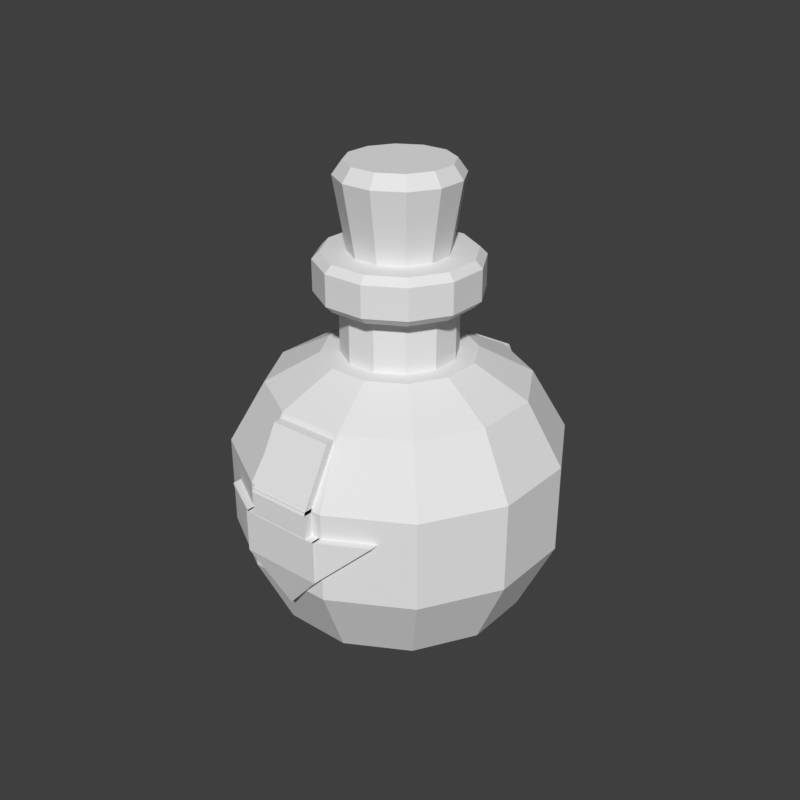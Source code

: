 # Source: powerup-potion.blend  (saved by Blender 5.2.45; exported with 4.5.12 LTS)
import bpy
from mathutils import Matrix  # noqa: F401  (used for matrix-valued properties, if any)

bpy.ops.wm.read_factory_settings(use_empty=True)
scene = bpy.context.scene
scene.name = 'Scene'

# ---- world
world_preview = bpy.data.worlds.new('Preview'); scene.world = world_preview
world_preview.use_nodes = True; world_preview.node_tree.nodes.clear()
_N = world_preview.node_tree.nodes; _L = world_preview.node_tree.links
n0 = _N.new('ShaderNodeBackground'); n0.name = 'Background'; n0.location = (-200, 100)
n0.inputs[0].default_value = (0.05, 0.05, 0.05, 1.0)
n1 = _N.new('ShaderNodeOutputWorld'); n1.name = 'World Output'; n1.location = (200, 100)
_L.new(n0.outputs[0], n1.inputs[0])
n1.is_active_output = True
world_preview.color = (0.807, 0.807, 0.807)

# ---- meshes
me_prop = bpy.data.meshes.new('prop')
me_prop.from_pydata([(0.06568, 0.0176, 0.0), (0.04808, 0.04808, 0.0), (0.0176, 0.06568, 0.0), (-0.0176, 0.06568, 0.0), (-0.04808, 0.04808, 0.0), (-0.06568, 0.0176, 0.0), (-0.06568, -0.0176, 0.0), (-0.04808, -0.04808, 0.0), (-0.0176, -0.06568, 0.0), (0.0176, -0.06568, 0.0), (0.04808, -0.04808, 0.0), (0.06568, -0.0176, 0.0), (0.1053, 0.02821, 0.03), (0.07707, 0.07707, 0.03), (0.02821, 0.1053, 0.03), (-0.02821, 0.1053, 0.03), (-0.07707, 0.07707, 0.03), (-0.1053, 0.02821, 0.03), (-0.1053, -0.02821, 0.03), (-0.07707, -0.07707, 0.03), (-0.02821, -0.1053, 0.03), (0.02821, -0.1053, 0.03), (0.07707, -0.07707, 0.03), (0.1053, -0.02821, 0.03), (0.1343, 0.03598, 0.094), (0.09829, 0.09829, 0.094), (0.03598, 0.1343, 0.094), (-0.03598, 0.1343, 0.094), (-0.09829, 0.09829, 0.094), (-0.1343, 0.03598, 0.094), (-0.1343, -0.03598, 0.094), (-0.09829, -0.09829, 0.094), (-0.03598, -0.1343, 0.094), (0.03598, -0.1343, 0.094), (0.09829, -0.09829, 0.094), (0.1343, -0.03598, 0.094), (0.1343, 0.03598, 0.17), (0.09829, 0.09829, 0.17), (0.03598, 0.1343, 0.17), (-0.03598, 0.1343, 0.17), (-0.09829, 0.09829, 0.17), (-0.1343, 0.03598, 0.17), (-0.1343, -0.03598, 0.17), (-0.09829, -0.09829, 0.17), (-0.03598, -0.1343, 0.17), (0.03598, -0.1343, 0.17), (0.09829, -0.09829, 0.17), (0.1343, -0.03598, 0.17), (0.1053, 0.02821, 0.222), (0.07707, 0.07707, 0.222), (0.02821, 0.1053, 0.222), (-0.02821, 0.1053, 0.222), (-0.07707, 0.07707, 0.222), (-0.1053, 0.02821, 0.222), (-0.1053, -0.02821, 0.222), (-0.07707, -0.07707, 0.222), (-0.02821, -0.1053, 0.222), (0.02821, -0.1053, 0.222), (0.07707, -0.07707, 0.222), (0.1053, -0.02821, 0.222), (0.06182, 0.01656, 0.246), (0.04525, 0.04525, 0.246), (0.01656, 0.06182, 0.246), (-0.01656, 0.06182, 0.246), (-0.04525, 0.04525, 0.246), (-0.06182, 0.01656, 0.246), (-0.06182, -0.01656, 0.246), (-0.04525, -0.04525, 0.246), (-0.01656, -0.06182, 0.246), (0.01656, -0.06182, 0.246), (0.04525, -0.04525, 0.246), (0.06182, -0.01656, 0.246), (0.04636, 0.01242, 0.238), (0.03394, 0.03394, 0.238), (0.01242, 0.04636, 0.238), (-0.01242, 0.04636, 0.238), (-0.03394, 0.03394, 0.238), (-0.04636, 0.01242, 0.238), (-0.04636, -0.01242, 0.238), (-0.03394, -0.03394, 0.238), (-0.01242, -0.04636, 0.238), (0.01242, -0.04636, 0.238), (0.03394, -0.03394, 0.238), (0.04636, -0.01242, 0.238), (0.04636, 0.01242, 0.292), (0.03394, 0.03394, 0.292), (0.01242, 0.04636, 0.292), (-0.01242, 0.04636, 0.292), (-0.03394, 0.03394, 0.292), (-0.04636, 0.01242, 0.292), (-0.04636, -0.01242, 0.292), (-0.03394, -0.03394, 0.292), (-0.01242, -0.04636, 0.292), (0.01242, -0.04636, 0.292), (0.03394, -0.03394, 0.292), (0.04636, -0.01242, 0.292), (0.05989, 0.01605, 0.292), (0.04384, 0.04384, 0.292), (0.01605, 0.05989, 0.292), (-0.01605, 0.05989, 0.292), (-0.04384, 0.04384, 0.292), (-0.05989, 0.01605, 0.292), (-0.05989, -0.01605, 0.292), (-0.04384, -0.04384, 0.292), (-0.01605, -0.05989, 0.292), (0.01605, -0.05989, 0.292), (0.04384, -0.04384, 0.292), (0.05989, -0.01605, 0.292), (0.06568, 0.0176, 0.298), (0.04808, 0.04808, 0.298), (0.0176, 0.06568, 0.298), (-0.0176, 0.06568, 0.298), (-0.04808, 0.04808, 0.298), (-0.06568, 0.0176, 0.298), (-0.06568, -0.0176, 0.298), (-0.04808, -0.04808, 0.298), (-0.0176, -0.06568, 0.298), (0.0176, -0.06568, 0.298), (0.04808, -0.04808, 0.298), (0.06568, -0.0176, 0.298), (0.06568, 0.0176, 0.324), (0.04808, 0.04808, 0.324), (0.0176, 0.06568, 0.324), (-0.0176, 0.06568, 0.324), (-0.04808, 0.04808, 0.324), (-0.06568, 0.0176, 0.324), (-0.06568, -0.0176, 0.324), (-0.04808, -0.04808, 0.324), (-0.0176, -0.06568, 0.324), (0.0176, -0.06568, 0.324), (0.04808, -0.04808, 0.324), (0.06568, -0.0176, 0.324), (0.05989, 0.01605, 0.33), (0.04384, 0.04384, 0.33), (0.01605, 0.05989, 0.33), (-0.01605, 0.05989, 0.33), (-0.04384, 0.04384, 0.33), (-0.05989, 0.01605, 0.33), (-0.05989, -0.01605, 0.33), (-0.04384, -0.04384, 0.33), (-0.01605, -0.05989, 0.33), (0.01605, -0.05989, 0.33), (0.04384, -0.04384, 0.33), (0.05989, -0.01605, 0.33), (0.0425, 0.01139, 0.33), (0.03111, 0.03111, 0.33), (0.01139, 0.0425, 0.33), (-0.01139, 0.0425, 0.33), (-0.03111, 0.03111, 0.33), (-0.0425, 0.01139, 0.33), (-0.0425, -0.01139, 0.33), (-0.03111, -0.03111, 0.33), (-0.01139, -0.0425, 0.33), (0.01139, -0.0425, 0.33), (0.03111, -0.03111, 0.33), (0.0425, -0.01139, 0.33), (0.03864, 0.01035, 0.324), (0.02828, 0.02828, 0.324), (0.01035, 0.03864, 0.324), (-0.01035, 0.03864, 0.324), (-0.02828, 0.02828, 0.324), (-0.03864, 0.01035, 0.324), (-0.03864, -0.01035, 0.324), (-0.02828, -0.02828, 0.324), (-0.01035, -0.03864, 0.324), (0.01035, -0.03864, 0.324), (0.02828, -0.02828, 0.324), (0.03864, -0.01035, 0.324), (0.04926, 0.0132, 0.389), (0.03606, 0.03606, 0.389), (0.0132, 0.04926, 0.389), (-0.0132, 0.04926, 0.389), (-0.03606, 0.03606, 0.389), (-0.04926, 0.0132, 0.389), (-0.04926, -0.0132, 0.389), (-0.03606, -0.03606, 0.389), (-0.0132, -0.04926, 0.389), (0.0132, -0.04926, 0.389), (0.03606, -0.03606, 0.389), (0.04926, -0.0132, 0.389), (0.04153, 0.01113, 0.4), (0.03041, 0.03041, 0.4), (0.01113, 0.04153, 0.4), (-0.01113, 0.04153, 0.4), (-0.03041, 0.03041, 0.4), (-0.04153, 0.01113, 0.4), (-0.04153, -0.01113, 0.4), (-0.03041, -0.03041, 0.4), (-0.01113, -0.04153, 0.4), (0.01113, -0.04153, 0.4), (0.03041, -0.03041, 0.4), (0.04153, -0.01113, 0.4), (-0.027, -0.1423, 0.144), (0.027, -0.1423, 0.144), (0.027, -0.1411, 0.172), (-0.027, -0.1411, 0.172), (-0.027, -0.1203, 0.144), (0.027, -0.1203, 0.144), (0.027, -0.1191, 0.172), (-0.027, -0.1191, 0.172), (-0.027, -0.1423, 0.169), (0.027, -0.1423, 0.169), (0.027, -0.1155, 0.218), (-0.027, -0.1155, 0.218), (-0.027, -0.1203, 0.169), (0.027, -0.1203, 0.169), (0.027, -0.09351, 0.218), (-0.027, -0.09351, 0.218), (-0.035, -0.1423, 0.149), (0.035, -0.1423, 0.149), (0.035, -0.1423, 0.113), (0.0, -0.1332, 0.074), (-0.035, -0.1423, 0.113), (-0.035, -0.1203, 0.149), (0.035, -0.1203, 0.149), (0.035, -0.1203, 0.113), (0.0, -0.1112, 0.074), (-0.035, -0.1203, 0.113), (-0.0335, -0.1423, 0.149), (-0.073, -0.1209, 0.149), (-0.0335, -0.1423, 0.1115), (-0.0335, -0.1203, 0.149), (-0.073, -0.09889, 0.149), (-0.0335, -0.1203, 0.1115), (0.0335, -0.1423, 0.149), (0.073, -0.1209, 0.149), (0.0335, -0.1423, 0.1115), (0.0335, -0.1203, 0.149), (0.073, -0.09889, 0.149), (0.0335, -0.1203, 0.1115), (-0.027, 0.1423, 0.144), (0.027, 0.1423, 0.144), (0.027, 0.1411, 0.172), (-0.027, 0.1411, 0.172), (-0.027, 0.1203, 0.144), (0.027, 0.1203, 0.144), (0.027, 0.1191, 0.172), (-0.027, 0.1191, 0.172), (-0.027, 0.1423, 0.169), (0.027, 0.1423, 0.169), (0.027, 0.1155, 0.218), (-0.027, 0.1155, 0.218), (-0.027, 0.1203, 0.169), (0.027, 0.1203, 0.169), (0.027, 0.09351, 0.218), (-0.027, 0.09351, 0.218), (-0.035, 0.1423, 0.149), (0.035, 0.1423, 0.149), (0.035, 0.1423, 0.113), (0.0, 0.1332, 0.074), (-0.035, 0.1423, 0.113), (-0.035, 0.1203, 0.149), (0.035, 0.1203, 0.149), (0.035, 0.1203, 0.113), (0.0, 0.1112, 0.074), (-0.035, 0.1203, 0.113), (-0.0335, 0.1423, 0.149), (-0.073, 0.1209, 0.149), (-0.0335, 0.1423, 0.1115), (-0.0335, 0.1203, 0.149), (-0.073, 0.09889, 0.149), (-0.0335, 0.1203, 0.1115), (0.0335, 0.1423, 0.149), (0.073, 0.1209, 0.149), (0.0335, 0.1423, 0.1115), (0.0335, 0.1203, 0.149), (0.073, 0.09889, 0.149), (0.0335, 0.1203, 0.1115)], [], [(0, 1, 13, 12), (1, 2, 14, 13), (2, 3, 15, 14), (3, 4, 16, 15), (4, 5, 17, 16), (5, 6, 18, 17), (6, 7, 19, 18), (7, 8, 20, 19), (8, 9, 21, 20), (9, 10, 22, 21), (10, 11, 23, 22), (11, 0, 12, 23), (12, 13, 25, 24), (13, 14, 26, 25), (14, 15, 27, 26), (15, 16, 28, 27), (16, 17, 29, 28), (17, 18, 30, 29), (18, 19, 31, 30), (19, 20, 32, 31), (20, 21, 33, 32), (21, 22, 34, 33), (22, 23, 35, 34), (23, 12, 24, 35), (24, 25, 37, 36), (25, 26, 38, 37), (26, 27, 39, 38), (27, 28, 40, 39), (28, 29, 41, 40), (29, 30, 42, 41), (30, 31, 43, 42), (31, 32, 44, 43), (32, 33, 45, 44), (33, 34, 46, 45), (34, 35, 47, 46), (35, 24, 36, 47), (36, 37, 49, 48), (37, 38, 50, 49), (38, 39, 51, 50), (39, 40, 52, 51), (40, 41, 53, 52), (41, 42, 54, 53), (42, 43, 55, 54), (43, 44, 56, 55), (44, 45, 57, 56), (45, 46, 58, 57), (46, 47, 59, 58), (47, 36, 48, 59), (48, 49, 61, 60), (49, 50, 62, 61), (50, 51, 63, 62), (51, 52, 64, 63), (52, 53, 65, 64), (53, 54, 66, 65), (54, 55, 67, 66), (55, 56, 68, 67), (56, 57, 69, 68), (57, 58, 70, 69), (58, 59, 71, 70), (59, 48, 60, 71), (11, 10, 9, 8), (11, 8, 7, 6), (11, 6, 5, 4), (11, 4, 3, 2), (11, 2, 1, 0), (60, 61, 62, 63), (60, 63, 64, 65), (60, 65, 66, 67), (60, 67, 68, 69), (60, 69, 70, 71), (72, 73, 85, 84), (73, 74, 86, 85), (74, 75, 87, 86), (75, 76, 88, 87), (76, 77, 89, 88), (77, 78, 90, 89), (78, 79, 91, 90), (79, 80, 92, 91), (80, 81, 93, 92), (81, 82, 94, 93), (82, 83, 95, 94), (83, 72, 84, 95), (84, 85, 97, 96), (85, 86, 98, 97), (86, 87, 99, 98), (87, 88, 100, 99), (88, 89, 101, 100), (89, 90, 102, 101), (90, 91, 103, 102), (91, 92, 104, 103), (92, 93, 105, 104), (93, 94, 106, 105), (94, 95, 107, 106), (95, 84, 96, 107), (96, 97, 109, 108), (97, 98, 110, 109), (98, 99, 111, 110), (99, 100, 112, 111), (100, 101, 113, 112), (101, 102, 114, 113), (102, 103, 115, 114), (103, 104, 116, 115), (104, 105, 117, 116), (105, 106, 118, 117), (106, 107, 119, 118), (107, 96, 108, 119), (108, 109, 121, 120), (109, 110, 122, 121), (110, 111, 123, 122), (111, 112, 124, 123), (112, 113, 125, 124), (113, 114, 126, 125), (114, 115, 127, 126), (115, 116, 128, 127), (116, 117, 129, 128), (117, 118, 130, 129), (118, 119, 131, 130), (119, 108, 120, 131), (120, 121, 133, 132), (121, 122, 134, 133), (122, 123, 135, 134), (123, 124, 136, 135), (124, 125, 137, 136), (125, 126, 138, 137), (126, 127, 139, 138), (127, 128, 140, 139), (128, 129, 141, 140), (129, 130, 142, 141), (130, 131, 143, 142), (131, 120, 132, 143), (132, 133, 145, 144), (133, 134, 146, 145), (134, 135, 147, 146), (135, 136, 148, 147), (136, 137, 149, 148), (137, 138, 150, 149), (138, 139, 151, 150), (139, 140, 152, 151), (140, 141, 153, 152), (141, 142, 154, 153), (142, 143, 155, 154), (143, 132, 144, 155), (83, 82, 81, 80), (83, 80, 79, 78), (83, 78, 77, 76), (83, 76, 75, 74), (83, 74, 73, 72), (144, 145, 146, 147), (144, 147, 148, 149), (144, 149, 150, 151), (144, 151, 152, 153), (144, 153, 154, 155), (156, 157, 169, 168), (157, 158, 170, 169), (158, 159, 171, 170), (159, 160, 172, 171), (160, 161, 173, 172), (161, 162, 174, 173), (162, 163, 175, 174), (163, 164, 176, 175), (164, 165, 177, 176), (165, 166, 178, 177), (166, 167, 179, 178), (167, 156, 168, 179), (168, 169, 181, 180), (169, 170, 182, 181), (170, 171, 183, 182), (171, 172, 184, 183), (172, 173, 185, 184), (173, 174, 186, 185), (174, 175, 187, 186), (175, 176, 188, 187), (176, 177, 189, 188), (177, 178, 190, 189), (178, 179, 191, 190), (179, 168, 180, 191), (167, 166, 165, 164), (167, 164, 163, 162), (167, 162, 161, 160), (167, 160, 159, 158), (167, 158, 157, 156), (180, 181, 182, 183), (180, 183, 184, 185), (180, 185, 186, 187), (180, 187, 188, 189), (180, 189, 190, 191), (192, 193, 194, 195), (199, 198, 197, 196), (192, 196, 197, 193), (193, 197, 198, 194), (194, 198, 199, 195), (195, 199, 196, 192), (200, 201, 202, 203), (207, 206, 205, 204), (200, 204, 205, 201), (201, 205, 206, 202), (202, 206, 207, 203), (203, 207, 204, 200), (208, 212, 211, 210, 209), (217, 213, 214, 215, 216), (208, 209, 214, 213), (209, 210, 215, 214), (210, 211, 216, 215), (211, 212, 217, 216), (212, 208, 213, 217), (218, 219, 220), (223, 222, 221), (218, 221, 222, 219), (219, 222, 223, 220), (220, 223, 221, 218), (224, 226, 225), (229, 227, 228), (224, 225, 228, 227), (225, 226, 229, 228), (226, 224, 227, 229), (230, 233, 232, 231), (237, 234, 235, 236), (230, 231, 235, 234), (231, 232, 236, 235), (232, 233, 237, 236), (233, 230, 234, 237), (238, 241, 240, 239), (245, 242, 243, 244), (238, 239, 243, 242), (239, 240, 244, 243), (240, 241, 245, 244), (241, 238, 242, 245), (246, 247, 248, 249, 250), (255, 254, 253, 252, 251), (246, 251, 252, 247), (247, 252, 253, 248), (248, 253, 254, 249), (249, 254, 255, 250), (250, 255, 251, 246), (256, 258, 257), (261, 259, 260), (256, 257, 260, 259), (257, 258, 261, 260), (258, 256, 259, 261), (262, 263, 264), (267, 266, 265), (262, 265, 266, 263), (263, 266, 267, 264), (264, 267, 265, 262)])
me_prop.update()

# ---- objects
ob_prop = bpy.data.objects.new('prop', me_prop)

# ---- transforms, parenting, visibility, modifiers, constraints
ob_prop.location = (0.0, 0.0, 0.0)

# ---- collection membership
scene.collection.objects.link(ob_prop)

# ---- scene / render settings (as saved in the file)
scene.frame_start = 1; scene.frame_end = 250; scene.frame_set(1)
scene.render.engine = 'BLENDER_WORKBENCH'
scene.render.image_settings.color_mode = 'RGB'
scene.render.resolution_x = 384
scene.render.resolution_y = 384
scene.render.fps = 30
scene.render.bake_bias = 0.0
scene.render.bake_samples = 0
scene.render.compositor_device = 'GPU'
scene.eevee.use_volume_custom_range = False
scene.eevee.fast_gi_thickness_near = 0.1
scene.eevee.fast_gi_thickness_far = 0.0
scene.eevee.ray_tracing_options.screen_trace_thickness = 0.1
scene.view_settings.view_transform = 'Standard'
bpy.context.view_layer.update()

# ---- added for rendering (the .blend has no active camera and no usable light): camera, sun
cam_auto = bpy.data.cameras.new('AutoCamera')
cam_auto.lens = 50.0
cam_auto.sensor_width = 36.0
cam_auto.clip_end = 1000.0
ob_auto_camera = bpy.data.objects.new('AutoCamera', cam_auto)
scene.collection.objects.link(ob_auto_camera)
ob_auto_camera.location = (0.517682, -0.621218, 0.614145)
ob_auto_camera.rotation_euler = (1.09748, -7.21219e-08, 0.694738)
scene.camera = ob_auto_camera
light_auto_sun = bpy.data.lights.new('AutoSun', 'SUN')
light_auto_sun.energy = 3.0
light_auto_sun.angle = 0.0523599
ob_auto_sun = bpy.data.objects.new('AutoSun', light_auto_sun)
scene.collection.objects.link(ob_auto_sun)
ob_auto_sun.rotation_euler = (0.872665, 0.174533, 0.523599)
bpy.context.view_layer.update()
